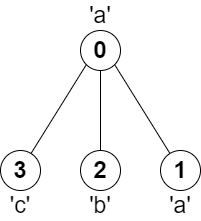

The diagram above was exported from draw.io. Its source (the exported page's mxGraphModel, read from the mxfile embedded in the PNG):
<mxGraphModel dx="1038" dy="579" grid="1" gridSize="10" guides="1" tooltips="1" connect="1" arrows="1" fold="1" page="1" pageScale="1" pageWidth="827" pageHeight="1169" math="0" shadow="0">
  <root>
    <mxCell id="0" />
    <mxCell id="1" parent="0" />
    <mxCell id="e4EMOB18CB4ojqiD6IHk-1" value="&lt;h1&gt;0&lt;/h1&gt;" style="ellipse;whiteSpace=wrap;html=1;aspect=fixed;" vertex="1" parent="1">
      <mxGeometry x="320" y="80" width="40" height="40" as="geometry" />
    </mxCell>
    <mxCell id="e4EMOB18CB4ojqiD6IHk-2" value="&lt;h1&gt;3&lt;/h1&gt;" style="ellipse;whiteSpace=wrap;html=1;aspect=fixed;" vertex="1" parent="1">
      <mxGeometry x="240" y="200" width="40" height="40" as="geometry" />
    </mxCell>
    <mxCell id="e4EMOB18CB4ojqiD6IHk-5" value="" style="endArrow=none;html=1;rounded=0;fontSize=3;startSize=0;endSize=24;jumpSize=15;strokeWidth=1;targetPerimeterSpacing=7;entryX=0;entryY=1;entryDx=0;entryDy=0;" edge="1" parent="1" source="e4EMOB18CB4ojqiD6IHk-2" target="e4EMOB18CB4ojqiD6IHk-1">
      <mxGeometry width="50" height="50" relative="1" as="geometry">
        <mxPoint x="330" y="200" as="sourcePoint" />
        <mxPoint x="370" y="160" as="targetPoint" />
      </mxGeometry>
    </mxCell>
    <mxCell id="e4EMOB18CB4ojqiD6IHk-6" value="" style="endArrow=none;html=1;rounded=0;fontSize=3;startSize=0;endSize=24;jumpSize=15;strokeWidth=1;targetPerimeterSpacing=7;entryX=1;entryY=1;entryDx=0;entryDy=0;" edge="1" parent="1" source="e4EMOB18CB4ojqiD6IHk-8" target="e4EMOB18CB4ojqiD6IHk-1">
      <mxGeometry width="50" height="50" relative="1" as="geometry">
        <mxPoint x="420" y="200" as="sourcePoint" />
        <mxPoint x="380" y="160" as="targetPoint" />
      </mxGeometry>
    </mxCell>
    <mxCell id="e4EMOB18CB4ojqiD6IHk-8" value="&lt;h1&gt;1&lt;/h1&gt;" style="ellipse;whiteSpace=wrap;html=1;aspect=fixed;" vertex="1" parent="1">
      <mxGeometry x="400" y="200" width="40" height="40" as="geometry" />
    </mxCell>
    <mxCell id="e4EMOB18CB4ojqiD6IHk-26" value="'a'" style="text;html=1;strokeColor=none;fillColor=none;align=center;verticalAlign=middle;whiteSpace=wrap;rounded=0;fontSize=23;" vertex="1" parent="1">
      <mxGeometry x="320" y="50" width="40" height="30" as="geometry" />
    </mxCell>
    <mxCell id="e4EMOB18CB4ojqiD6IHk-27" value="'a'" style="text;html=1;strokeColor=none;fillColor=none;align=center;verticalAlign=middle;whiteSpace=wrap;rounded=0;fontSize=23;" vertex="1" parent="1">
      <mxGeometry x="400" y="240" width="40" height="30" as="geometry" />
    </mxCell>
    <mxCell id="e4EMOB18CB4ojqiD6IHk-28" value="'c'" style="text;html=1;strokeColor=none;fillColor=none;align=center;verticalAlign=middle;whiteSpace=wrap;rounded=0;fontSize=23;" vertex="1" parent="1">
      <mxGeometry x="240" y="240" width="40" height="30" as="geometry" />
    </mxCell>
    <mxCell id="e4EMOB18CB4ojqiD6IHk-34" value="&lt;h1&gt;2&lt;/h1&gt;" style="ellipse;whiteSpace=wrap;html=1;aspect=fixed;" vertex="1" parent="1">
      <mxGeometry x="320" y="200" width="40" height="40" as="geometry" />
    </mxCell>
    <mxCell id="e4EMOB18CB4ojqiD6IHk-35" value="" style="endArrow=none;html=1;rounded=0;fontSize=3;startSize=0;endSize=24;jumpSize=15;strokeWidth=1;targetPerimeterSpacing=7;entryX=0.5;entryY=1;entryDx=0;entryDy=0;" edge="1" parent="1" source="e4EMOB18CB4ojqiD6IHk-34" target="e4EMOB18CB4ojqiD6IHk-1">
      <mxGeometry width="50" height="50" relative="1" as="geometry">
        <mxPoint x="419.4729077076652" y="212.99469706622858" as="sourcePoint" />
        <mxPoint x="360" y="140" as="targetPoint" />
      </mxGeometry>
    </mxCell>
    <mxCell id="e4EMOB18CB4ojqiD6IHk-36" value="'b'" style="text;html=1;strokeColor=none;fillColor=none;align=center;verticalAlign=middle;whiteSpace=wrap;rounded=0;fontSize=23;" vertex="1" parent="1">
      <mxGeometry x="320" y="240" width="40" height="30" as="geometry" />
    </mxCell>
  </root>
</mxGraphModel>